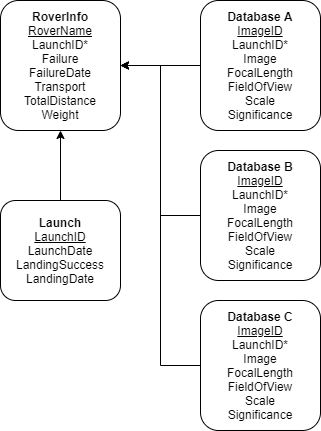

The diagram above was exported from draw.io. Its source (the exported page's mxGraphModel, read from the mxfile embedded in the PNG):
<mxGraphModel dx="1422" dy="756" grid="1" gridSize="10" guides="1" tooltips="1" connect="1" arrows="1" fold="1" page="1" pageScale="1" pageWidth="850" pageHeight="1100" math="0" shadow="0" extFonts="Permanent Marker^https://fonts.googleapis.com/css?family=Permanent+Marker">
  <root>
    <mxCell id="0" />
    <mxCell id="1" parent="0" />
    <mxCell id="2OUdIXX1Pa4z7wcBGbBF-1" value="&lt;b&gt;RoverInfo&lt;/b&gt;&lt;br&gt;&lt;u&gt;RoverName&lt;/u&gt;&lt;br&gt;LaunchID*&lt;br&gt;Failure&lt;br&gt;FailureDate&lt;br&gt;Transport&lt;br&gt;TotalDistance&lt;br&gt;Weight" style="rounded=1;whiteSpace=wrap;html=1;" vertex="1" parent="1">
      <mxGeometry x="40" y="40" width="120" height="130" as="geometry" />
    </mxCell>
    <mxCell id="2OUdIXX1Pa4z7wcBGbBF-8" style="edgeStyle=orthogonalEdgeStyle;rounded=0;orthogonalLoop=1;jettySize=auto;html=1;" edge="1" parent="1" source="2OUdIXX1Pa4z7wcBGbBF-2" target="2OUdIXX1Pa4z7wcBGbBF-1">
      <mxGeometry relative="1" as="geometry" />
    </mxCell>
    <mxCell id="2OUdIXX1Pa4z7wcBGbBF-2" value="&lt;b&gt;Database A&lt;br&gt;&lt;/b&gt;&lt;u&gt;ImageID&lt;/u&gt;&lt;br&gt;LaunchID*&lt;br&gt;Image&lt;br&gt;FocalLength&lt;br&gt;FieldOfView&lt;br&gt;Scale&lt;br&gt;Significance" style="rounded=1;whiteSpace=wrap;html=1;" vertex="1" parent="1">
      <mxGeometry x="240" y="40" width="120" height="130" as="geometry" />
    </mxCell>
    <mxCell id="2OUdIXX1Pa4z7wcBGbBF-9" style="edgeStyle=orthogonalEdgeStyle;rounded=0;orthogonalLoop=1;jettySize=auto;html=1;" edge="1" parent="1" target="2OUdIXX1Pa4z7wcBGbBF-1">
      <mxGeometry relative="1" as="geometry">
        <mxPoint x="240" y="255" as="sourcePoint" />
        <Array as="points">
          <mxPoint x="200" y="255" />
          <mxPoint x="200" y="105" />
        </Array>
      </mxGeometry>
    </mxCell>
    <mxCell id="2OUdIXX1Pa4z7wcBGbBF-10" style="edgeStyle=orthogonalEdgeStyle;rounded=0;orthogonalLoop=1;jettySize=auto;html=1;entryX=1;entryY=0.5;entryDx=0;entryDy=0;" edge="1" parent="1" target="2OUdIXX1Pa4z7wcBGbBF-1">
      <mxGeometry relative="1" as="geometry">
        <mxPoint x="240" y="405" as="sourcePoint" />
      </mxGeometry>
    </mxCell>
    <mxCell id="2OUdIXX1Pa4z7wcBGbBF-11" style="edgeStyle=orthogonalEdgeStyle;rounded=0;orthogonalLoop=1;jettySize=auto;html=1;exitX=0.5;exitY=0;exitDx=0;exitDy=0;entryX=0.5;entryY=1;entryDx=0;entryDy=0;" edge="1" parent="1" source="2OUdIXX1Pa4z7wcBGbBF-6" target="2OUdIXX1Pa4z7wcBGbBF-1">
      <mxGeometry relative="1" as="geometry" />
    </mxCell>
    <mxCell id="2OUdIXX1Pa4z7wcBGbBF-6" value="&lt;b&gt;Launch&lt;br&gt;&lt;/b&gt;&lt;u&gt;LaunchID&lt;/u&gt;&lt;br&gt;LaunchDate&lt;br&gt;LandingSuccess&lt;br&gt;LandingDate" style="rounded=1;whiteSpace=wrap;html=1;" vertex="1" parent="1">
      <mxGeometry x="40" y="240" width="120" height="100" as="geometry" />
    </mxCell>
    <mxCell id="2OUdIXX1Pa4z7wcBGbBF-12" value="&lt;b&gt;Database B&lt;br&gt;&lt;/b&gt;&lt;u&gt;ImageID&lt;/u&gt;&lt;br&gt;LaunchID*&lt;br&gt;Image&lt;br&gt;FocalLength&lt;br&gt;FieldOfView&lt;br&gt;Scale&lt;br&gt;Significance" style="rounded=1;whiteSpace=wrap;html=1;" vertex="1" parent="1">
      <mxGeometry x="240" y="190" width="120" height="130" as="geometry" />
    </mxCell>
    <mxCell id="2OUdIXX1Pa4z7wcBGbBF-13" value="&lt;b&gt;Database C&lt;br&gt;&lt;/b&gt;&lt;u&gt;ImageID&lt;/u&gt;&lt;br&gt;LaunchID*&lt;br&gt;Image&lt;br&gt;FocalLength&lt;br&gt;FieldOfView&lt;br&gt;Scale&lt;br&gt;Significance" style="rounded=1;whiteSpace=wrap;html=1;" vertex="1" parent="1">
      <mxGeometry x="240" y="340" width="120" height="130" as="geometry" />
    </mxCell>
  </root>
</mxGraphModel>